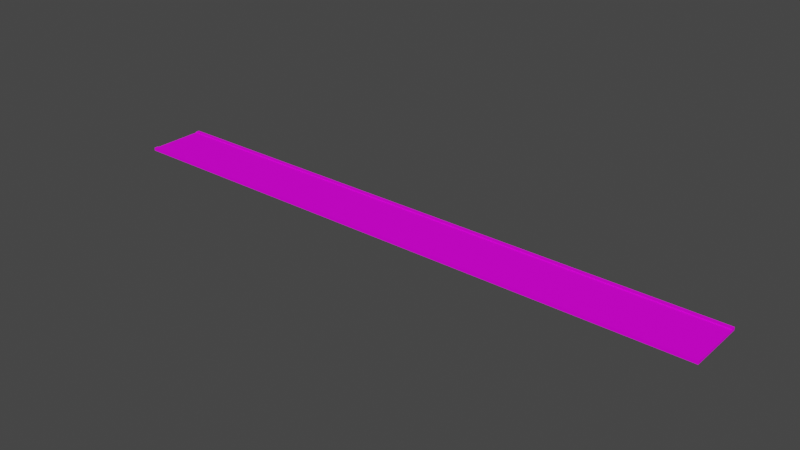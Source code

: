# Source: smallroad.blend  (saved by Blender 3.0.42; exported with 4.5.12 LTS)
import bpy
from mathutils import Matrix  # noqa: F401  (used for matrix-valued properties, if any)

bpy.ops.wm.read_factory_settings(use_empty=True)
scene = bpy.context.scene
scene.name = 'Scene'

# ---- collections
col_collection = bpy.data.collections.new('Collection'); scene.collection.children.link(col_collection)

# ---- images (referenced by path relative to the original .blend; pixels are not part of the script)
import os
ASSET_DIR = os.environ.get("B2B_ASSET_DIR", "")  # directory of the original .blend (textures are referenced by path, not embedded)
HERE = os.path.dirname(os.path.abspath(__file__))  # packed textures are extracted next to this script under _unpacked/

def load_image(name, relpath, width, height, colorspace="sRGB"):
    """Load a texture the original file referenced (path relative to the .blend, or extracted next to this script)."""
    p = next((c for c in (os.path.join(HERE, relpath), os.path.join(ASSET_DIR, relpath)) if relpath and os.path.exists(c)), "")
    if p:
        img = bpy.data.images.load(p, check_existing=True)
        img.name = name
    else:  # same state as the original file: an image datablock whose file is absent (Cycles renders it pink)
        img = bpy.data.images.new(name, width, height)
        img.source = "FILE"
        img.filepath = "//" + (relpath or name)
    img.colorspace_settings.name = colorspace
    return img
img_texturescom_roads0172_1_m_jpg_001 = load_image('TexturesCom_Roads0172_1_M.jpg.001', 'TEXTURE/TexturesCom_Roads0172_1_M.jpg', 1024, 1024, 'sRGB')

# ---- materials (node trees are filled in below, after node groups)
mat_material = bpy.data.materials.new('Material')
mat_material.alpha_threshold = 0.0
mat_material.use_transparent_shadow = False
mat_material.preview_render_type = 'FLAT'
mat_material.line_color = (0.0, 0.0, 0.0, 1.0)

# ---- material node trees
mat_material.use_nodes = True; mat_material.node_tree.nodes.clear()
_N = mat_material.node_tree.nodes; _L = mat_material.node_tree.links
n0 = _N.new('ShaderNodeOutputMaterial'); n0.name = 'Material Output'; n0.location = (300, 300)
n1 = _N.new('ShaderNodeBsdfPrincipled'); n1.name = 'Principled BSDF'; n1.location = (10, 300)
n1.distribution = 'GGX'
n1.subsurface_method = 'RANDOM_WALK_SKIN'
n1.inputs[2].default_value = 1.0
n1.inputs[3].default_value = 1.45
n1.inputs[13].default_value = 0.0814
n1.inputs[27].default_value = (0.0, 0.0, 0.0, 1.0)
n1.inputs[28].default_value = 1.0
n2 = _N.new('ShaderNodeTexImage'); n2.name = 'Image Texture'; n2.location = (-573, 260)
n2.image = img_texturescom_roads0172_1_m_jpg_001
n3 = _N.new('ShaderNodeBump'); n3.name = 'Bump'; n3.location = (-243, 211)
n3.inputs[0].default_value = 0.7283
n3.inputs[1].default_value = 1.0
n3.inputs[2].default_value = 1.0
_L.new(n1.outputs[0], n0.inputs[0])
_L.new(n2.outputs[0], n3.inputs[3])
_L.new(n2.outputs[0], n1.inputs[0])
_L.new(n3.outputs[0], n1.inputs[5])
n0.is_active_output = True

# ---- world
world_world = bpy.data.worlds.new('World'); scene.world = world_world
world_world.use_nodes = True; world_world.node_tree.nodes.clear()
_N = world_world.node_tree.nodes; _L = world_world.node_tree.links
n0 = _N.new('ShaderNodeOutputWorld'); n0.name = 'World Output'; n0.location = (300, 300)
n1 = _N.new('ShaderNodeBackground'); n1.name = 'Background'; n1.location = (10, 300)
n1.inputs[0].default_value = (0.05088, 0.05088, 0.05088, 1.0)
_L.new(n1.outputs[0], n0.inputs[0])
n0.is_active_output = True
world_world.color = (0.05088, 0.05088, 0.05088)
world_world.use_sun_shadow = False
world_world.sun_shadow_jitter_overblur = 0.0

# ---- meshes
me_cube = bpy.data.meshes.new('Cube')
me_cube.from_pydata([(1.0, 1.0, 1.0), (1.0, 1.0, -1.0), (1.0, -1.0, 1.0), (1.0, -1.0, -1.0), (-1.0, 1.0, 1.0), (-1.0, 1.0, -1.0), (-1.0, -1.0, 1.0), (-1.0, -1.0, -1.0), (-1.0, 0.8621, -1.0), (-1.0, -0.8621, -1.0), (1.0, 0.8621, 1.0), (1.0, -0.8621, 1.0), (-1.0, -0.8621, 1.0), (-1.0, 0.8621, 1.0), (1.0, -0.8621, -1.0), (1.0, 0.8621, -1.0), (1.0, -1.0, 1.678), (-1.0, -1.0, 1.678), (1.0, -0.8621, 1.678), (-1.0, 0.8621, 1.678), (-1.0, 1.0, 1.678), (1.0, 1.0, 1.678), (1.0, 0.8621, 1.678), (-1.0, -0.8621, 1.678)], [], [(13, 10, 22, 19), (3, 2, 6, 7), (8, 13, 4, 5), (9, 14, 3, 7), (14, 11, 2, 3), (5, 4, 0, 1), (1, 0, 10, 15), (15, 10, 11, 14), (5, 1, 15, 8), (8, 15, 14, 9), (7, 6, 12, 9), (9, 12, 13, 8), (6, 2, 16, 17), (10, 13, 12, 11), (18, 23, 17, 16), (21, 20, 19, 22), (4, 13, 19, 20), (2, 11, 18, 16), (11, 12, 23, 18), (12, 6, 17, 23), (10, 0, 21, 22), (0, 4, 20, 21)])
_uv = me_cube.uv_layers.new(name='UVMap')
_uv.uv.foreach_set('vector', [0.342, 0.7467, 0.658, 0.7467, 0.658, 1.0, 0.342, 1.0, 0.5866, 0.5345, 0.5866, 0.9027, 0.4309, 0.9027, 0.4309, 0.5345, 0.5759, 0.5345, 0.5759, 0.9027, 0.5866, 0.9027, 0.5866, 0.5345, 0.342, 0.1781, 0.658, 0.1781, 0.658, 0.1266, 0.342, 0.1266, 0.4416, 0.5345, 0.4416, 0.9027, 0.4309, 0.9027, 0.4309, 0.5345, 0.4309, 0.5345, 0.4309, 0.9027, 0.5866, 0.9027, 0.5866, 0.5345, 0.5866, 0.5345, 0.5866, 0.9027, 0.5759, 0.9027, 0.5759, 0.5345, 0.5759, 0.5345, 0.5759, 0.9027, 0.4416, 0.9027, 0.4416, 0.5345, 0.342, 0.8734, 0.658, 0.8734, 0.658, 0.8219, 0.342, 0.8219, 0.342, 0.8219, 0.658, 0.8219, 0.658, 0.1781, 0.342, 0.1781, 0.4309, 0.5345, 0.4309, 0.9027, 0.4416, 0.9027, 0.4416, 0.5345, 0.4416, 0.5345, 0.4416, 0.9027, 0.5759, 0.9027, 0.5759, 0.5345, 0.342, 0.7467, 0.658, 0.7467, 0.658, 1.0, 0.342, 1.0, 0.7116, 0.9149, 0.2884, 0.9149, 0.2884, 0.221, 0.7116, 0.221, 0.7116, 0.221, 0.2884, 0.221, 0.2884, 0.1632, 0.7116, 0.1632, 0.7116, 0.9727, 0.2884, 0.9727, 0.2884, 0.9149, 0.7116, 0.9149, 0.658, 0.7467, 0.6362, 0.7467, 0.6362, 1.0, 0.658, 1.0, 0.342, 0.7467, 0.3638, 0.7467, 0.3638, 1.0, 0.342, 1.0, 0.658, 0.7467, 0.342, 0.7467, 0.342, 1.0, 0.658, 1.0, 0.3638, 0.7467, 0.342, 0.7467, 0.342, 1.0, 0.3638, 1.0, 0.6362, 0.7467, 0.658, 0.7467, 0.658, 1.0, 0.6362, 1.0, 0.658, 0.7467, 0.342, 0.7467, 0.342, 1.0, 0.658, 1.0])
me_cube.materials.append(mat_material)
me_cube.use_remesh_preserve_volume = False
me_cube.use_remesh_preserve_attributes = False
me_cube.use_mirror_vertex_groups = False
me_cube.update()

# ---- objects
ob_cube = bpy.data.objects.new('Cube', me_cube)

# ---- transforms, parenting, visibility, modifiers, constraints
ob_cube.location = (0.0, 0.0, 0.0)
ob_cube.scale = (3.989, 3.131, 0.12)
ob_cube.lock_rotations_4d = False
ob_cube.empty_display_type = 'ARROWS'
ob_cube.lineart.crease_threshold = 0.0
_m = ob_cube.modifiers.new('Array', 'ARRAY')
_m.count = 8

# ---- collection membership
col_collection.objects.link(ob_cube)

# ---- scene / render settings (as saved in the file)
scene.frame_start = 1; scene.frame_end = 250; scene.frame_set(75)
scene.render.engine = 'BLENDER_EEVEE_NEXT'
scene.cycles.sampling_pattern = 'TABULATED_SOBOL'
scene.cycles.use_light_tree = False
scene.view_settings.view_transform = 'Filmic'
bpy.context.view_layer.update()

# ---- added for rendering (the .blend has no active camera and no usable light): camera, sun
cam_auto = bpy.data.cameras.new('AutoCamera')
cam_auto.lens = 50.0
cam_auto.sensor_width = 36.0
cam_auto.clip_end = 1041.31
ob_auto_camera = bpy.data.objects.new('AutoCamera', cam_auto)
scene.collection.objects.link(ob_auto_camera)
ob_auto_camera.location = (87.2561, -71.2008, 47.5079)
ob_auto_camera.rotation_euler = (1.09748, -7.21219e-08, 0.694738)
scene.camera = ob_auto_camera
light_auto_sun = bpy.data.lights.new('AutoSun', 'SUN')
light_auto_sun.energy = 3.0
light_auto_sun.angle = 0.0523599
ob_auto_sun = bpy.data.objects.new('AutoSun', light_auto_sun)
scene.collection.objects.link(ob_auto_sun)
ob_auto_sun.rotation_euler = (0.872665, 0.174533, 0.523599)
bpy.context.view_layer.update()
